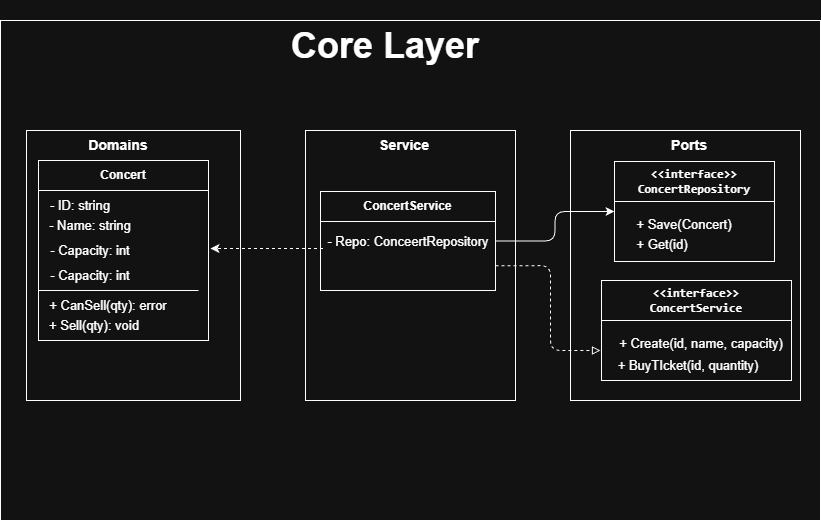

The diagram above was exported from draw.io. Its source (the exported page's mxGraphModel, read from the mxfile embedded in the PNG):
<mxGraphModel dx="1188" dy="1788" grid="1" gridSize="10" guides="1" tooltips="1" connect="1" arrows="1" fold="1" page="1" pageScale="1" pageWidth="827" pageHeight="1169" background="#FFFFFF" math="0" shadow="0">
  <root>
    <mxCell id="0" />
    <mxCell id="1" parent="0" />
    <mxCell id="4EoRhjDsmonJYyznt0Nf-30" parent="1" style="whiteSpace=wrap;html=1;fillColor=none;rounded=0;" value="" vertex="1">
      <mxGeometry height="500" width="820" y="-30" as="geometry" />
    </mxCell>
    <mxCell id="4EoRhjDsmonJYyznt0Nf-45" parent="1" style="rounded=0;whiteSpace=wrap;html=1;fillColor=none;" value="" vertex="1">
      <mxGeometry height="270" width="230" x="570" y="80" as="geometry" />
    </mxCell>
    <mxCell id="4EoRhjDsmonJYyznt0Nf-43" parent="1" style="rounded=0;whiteSpace=wrap;html=1;fillColor=none;" value="" vertex="1">
      <mxGeometry height="270" width="214" x="26" y="80" as="geometry" />
    </mxCell>
    <mxCell id="4EoRhjDsmonJYyznt0Nf-9" parent="1" style="swimlane;whiteSpace=wrap;html=1;startSize=30;rounded=0;" value="&lt;h4 style=&quot;&quot;&gt;&lt;font style=&quot;color: light-dark(rgb(188, 190, 196), rgb(255, 255, 255));&quot; face=&quot;Helvetica&quot;&gt;Concert&lt;/font&gt;&lt;/h4&gt;" vertex="1">
      <mxGeometry height="180" width="170" x="38" y="110" as="geometry">
        <mxRectangle height="30" width="190" x="30" y="80" as="alternateBounds" />
      </mxGeometry>
    </mxCell>
    <mxCell id="4EoRhjDsmonJYyznt0Nf-13" parent="4EoRhjDsmonJYyznt0Nf-9" style="text;html=1;whiteSpace=wrap;strokeColor=none;fillColor=none;align=center;verticalAlign=middle;rounded=0;fontStyle=0;fontSize=13;" value="- ID: string " vertex="1">
      <mxGeometry height="30" width="70" x="7" y="30" as="geometry" />
    </mxCell>
    <mxCell id="4EoRhjDsmonJYyznt0Nf-14" parent="4EoRhjDsmonJYyznt0Nf-9" style="text;html=1;whiteSpace=wrap;strokeColor=none;fillColor=none;align=center;verticalAlign=middle;rounded=0;fontSize=13;" value=" - Name: string " vertex="1">
      <mxGeometry height="30" width="90" x="7" y="50" as="geometry" />
    </mxCell>
    <mxCell id="4EoRhjDsmonJYyznt0Nf-15" parent="4EoRhjDsmonJYyznt0Nf-9" style="text;html=1;whiteSpace=wrap;strokeColor=none;fillColor=none;align=center;verticalAlign=middle;rounded=0;fontSize=13;" value=" - Capacity: int  " vertex="1">
      <mxGeometry height="30" width="90" x="7" y="75" as="geometry" />
    </mxCell>
    <mxCell id="4EoRhjDsmonJYyznt0Nf-12" edge="1" parent="4EoRhjDsmonJYyznt0Nf-9" style="endArrow=none;html=1;rounded=0;" value="">
      <mxGeometry height="50" relative="1" width="50" as="geometry">
        <mxPoint y="130" as="sourcePoint" />
        <mxPoint x="160" y="130" as="targetPoint" />
      </mxGeometry>
    </mxCell>
    <mxCell id="4EoRhjDsmonJYyznt0Nf-16" parent="4EoRhjDsmonJYyznt0Nf-9" style="text;html=1;whiteSpace=wrap;strokeColor=none;fillColor=none;align=center;verticalAlign=middle;rounded=0;fontSize=13;" value=" - Capacity: int  " vertex="1">
      <mxGeometry height="30" width="90" x="7" y="100" as="geometry" />
    </mxCell>
    <mxCell id="4EoRhjDsmonJYyznt0Nf-18" parent="4EoRhjDsmonJYyznt0Nf-9" style="text;html=1;whiteSpace=wrap;strokeColor=none;fillColor=none;align=center;verticalAlign=middle;rounded=0;fontSize=13;" value=" + CanSell(qty): error  " vertex="1">
      <mxGeometry height="30" width="120" x="10" y="130" as="geometry" />
    </mxCell>
    <mxCell id="4EoRhjDsmonJYyznt0Nf-19" parent="4EoRhjDsmonJYyznt0Nf-9" style="text;html=1;whiteSpace=wrap;strokeColor=none;fillColor=none;align=center;verticalAlign=middle;rounded=0;fontSize=13;" value=" + Sell(qty): void   " vertex="1">
      <mxGeometry height="30" width="120" x="-4" y="150" as="geometry" />
    </mxCell>
    <mxCell id="4EoRhjDsmonJYyznt0Nf-31" parent="1" style="text;html=1;whiteSpace=wrap;strokeColor=none;fillColor=none;align=center;verticalAlign=middle;rounded=0;fontSize=18;" value="&lt;h1&gt;Core Layer&lt;/h1&gt;" vertex="1">
      <mxGeometry height="30" width="390" x="190" y="-20" as="geometry" />
    </mxCell>
    <mxCell id="4EoRhjDsmonJYyznt0Nf-33" parent="1" style="swimlane;whiteSpace=wrap;html=1;startSize=40;rounded=0;" value="&lt;h4 style=&quot;font-family: &amp;quot;JetBrains Mono&amp;quot;, monospace;&quot;&gt;&lt;font style=&quot;color: light-dark(rgb(188, 190, 196), rgb(255, 255, 255));&quot;&gt;&amp;lt;&amp;lt;interface&amp;gt;&amp;gt;&lt;br&gt;&lt;/font&gt;&lt;font style=&quot;color: light-dark(rgb(188, 190, 196), rgb(255, 255, 255));&quot;&gt;ConcertRepository&lt;/font&gt;&lt;/h4&gt;" vertex="1">
      <mxGeometry height="100" width="160" x="614" y="111" as="geometry">
        <mxRectangle height="30" width="190" x="30" y="80" as="alternateBounds" />
      </mxGeometry>
    </mxCell>
    <mxCell id="4EoRhjDsmonJYyznt0Nf-39" parent="4EoRhjDsmonJYyznt0Nf-33" style="text;html=1;whiteSpace=wrap;strokeColor=none;fillColor=none;align=center;verticalAlign=middle;rounded=0;fontSize=13;" value=" + Save(Concert)  " vertex="1">
      <mxGeometry height="30" width="120" x="10" y="48" as="geometry" />
    </mxCell>
    <mxCell id="4EoRhjDsmonJYyznt0Nf-40" parent="4EoRhjDsmonJYyznt0Nf-33" style="text;html=1;whiteSpace=wrap;strokeColor=none;fillColor=none;align=center;verticalAlign=middle;rounded=0;fontSize=13;" value=" + Get(id)   " vertex="1">
      <mxGeometry height="30" width="120" x="-12" y="68" as="geometry" />
    </mxCell>
    <mxCell id="4EoRhjDsmonJYyznt0Nf-44" parent="1" style="text;html=1;whiteSpace=wrap;strokeColor=none;fillColor=none;align=center;verticalAlign=middle;rounded=0;" value="&lt;h3&gt;Domains&lt;/h3&gt;" vertex="1">
      <mxGeometry height="30" width="60" x="88" y="80" as="geometry" />
    </mxCell>
    <mxCell id="4EoRhjDsmonJYyznt0Nf-46" parent="1" style="text;html=1;whiteSpace=wrap;strokeColor=none;fillColor=none;align=center;verticalAlign=middle;rounded=0;" value="&lt;h3&gt;Ports&lt;/h3&gt;" vertex="1">
      <mxGeometry height="30" width="60" x="659" y="80" as="geometry" />
    </mxCell>
    <mxCell id="4EoRhjDsmonJYyznt0Nf-47" parent="1" style="swimlane;whiteSpace=wrap;html=1;startSize=40;rounded=0;" value="&lt;h4 style=&quot;font-family: &amp;quot;JetBrains Mono&amp;quot;, monospace;&quot;&gt;&lt;font style=&quot;color: light-dark(rgb(188, 190, 196), rgb(255, 255, 255));&quot;&gt;&amp;lt;&amp;lt;interface&amp;gt;&amp;gt;&lt;br&gt;&lt;/font&gt;&lt;font style=&quot;color: light-dark(rgb(188, 190, 196), rgb(255, 255, 255));&quot;&gt;ConcertService&lt;/font&gt;&lt;/h4&gt;" vertex="1">
      <mxGeometry height="100" width="190" x="601" y="230" as="geometry">
        <mxRectangle height="30" width="190" x="30" y="80" as="alternateBounds" />
      </mxGeometry>
    </mxCell>
    <mxCell id="4EoRhjDsmonJYyznt0Nf-48" parent="4EoRhjDsmonJYyznt0Nf-47" style="text;html=1;whiteSpace=wrap;strokeColor=none;fillColor=none;align=center;verticalAlign=middle;rounded=0;fontSize=13;" value=" + Create(id, name, capacity)  " vertex="1">
      <mxGeometry height="30" width="180" x="10" y="48" as="geometry" />
    </mxCell>
    <mxCell id="4EoRhjDsmonJYyznt0Nf-49" parent="4EoRhjDsmonJYyznt0Nf-47" style="text;html=1;whiteSpace=wrap;strokeColor=none;fillColor=none;align=center;verticalAlign=middle;rounded=0;fontSize=13;" value=" + BuyTIcket(id, quantity)   " vertex="1">
      <mxGeometry height="30" width="162" x="6" y="70" as="geometry" />
    </mxCell>
    <mxCell id="4EoRhjDsmonJYyznt0Nf-50" parent="1" style="rounded=0;whiteSpace=wrap;html=1;fillColor=none;" value="" vertex="1">
      <mxGeometry height="270" width="210" x="305" y="80" as="geometry" />
    </mxCell>
    <mxCell id="4EoRhjDsmonJYyznt0Nf-51" parent="1" style="text;html=1;whiteSpace=wrap;strokeColor=none;fillColor=none;align=center;verticalAlign=middle;rounded=0;" value="&lt;h3&gt;Service&lt;/h3&gt;" vertex="1">
      <mxGeometry height="30" width="60" x="374" y="80" as="geometry" />
    </mxCell>
    <mxCell id="4EoRhjDsmonJYyznt0Nf-68" edge="1" parent="1" source="4EoRhjDsmonJYyznt0Nf-52" style="edgeStyle=orthogonalEdgeStyle;orthogonalLoop=1;jettySize=auto;html=1;exitX=1;exitY=0.5;exitDx=0;exitDy=0;entryX=0;entryY=0.5;entryDx=0;entryDy=0;endArrow=classic;endFill=1;" target="4EoRhjDsmonJYyznt0Nf-33">
      <mxGeometry relative="1" as="geometry" />
    </mxCell>
    <mxCell id="4EoRhjDsmonJYyznt0Nf-69" edge="1" parent="1" source="4EoRhjDsmonJYyznt0Nf-52" style="edgeStyle=orthogonalEdgeStyle;orthogonalLoop=1;jettySize=auto;html=1;exitX=1;exitY=0.75;exitDx=0;exitDy=0;endArrow=block;endFill=0;dashed=1;strokeWidth=1;">
      <mxGeometry relative="1" as="geometry">
        <Array as="points">
          <mxPoint x="550" y="215" />
          <mxPoint x="550" y="300" />
        </Array>
        <mxPoint x="600" y="300" as="targetPoint" />
      </mxGeometry>
    </mxCell>
    <mxCell id="4EoRhjDsmonJYyznt0Nf-52" parent="1" style="swimlane;whiteSpace=wrap;html=1;startSize=30;rounded=0;" value="&lt;h4 style=&quot;&quot;&gt;&lt;font style=&quot;color: light-dark(rgb(188, 190, 196), rgb(255, 255, 255));&quot; face=&quot;Helvetica&quot;&gt;ConcertService&lt;/font&gt;&lt;/h4&gt;" vertex="1">
      <mxGeometry height="99" width="175" x="320" y="141" as="geometry">
        <mxRectangle height="30" width="190" x="30" y="80" as="alternateBounds" />
      </mxGeometry>
    </mxCell>
    <mxCell id="4EoRhjDsmonJYyznt0Nf-70" edge="1" parent="4EoRhjDsmonJYyznt0Nf-52" source="4EoRhjDsmonJYyznt0Nf-62" style="edgeStyle=orthogonalEdgeStyle;orthogonalLoop=1;jettySize=auto;html=1;exitX=0;exitY=0.75;exitDx=0;exitDy=0;dashed=1;endArrow=classic;endFill=1;">
      <mxGeometry relative="1" as="geometry">
        <Array as="points">
          <mxPoint x="-110" y="57" />
        </Array>
        <mxPoint x="-110" y="57" as="targetPoint" />
      </mxGeometry>
    </mxCell>
    <mxCell id="4EoRhjDsmonJYyznt0Nf-62" parent="4EoRhjDsmonJYyznt0Nf-52" style="text;html=1;whiteSpace=wrap;strokeColor=none;fillColor=none;align=center;verticalAlign=middle;rounded=0;fontSize=13;" value=" - Repo: ConceertRepository" vertex="1">
      <mxGeometry height="30" width="170" x="2.5" y="34.5" as="geometry" />
    </mxCell>
  </root>
</mxGraphModel>